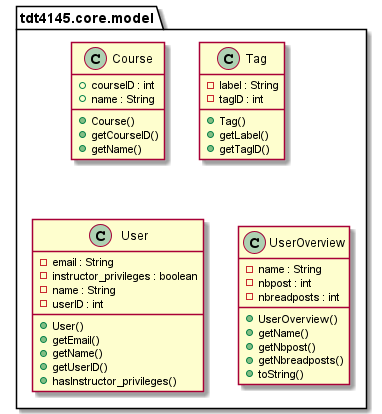

The diagram above was rendered by PlantUML. Its source (embedded in the PNG):
@startuml
  namespace tdt4145.core.model {
    class tdt4145.core.model.Course {
        + courseID : int
        + name : String
        + Course()
        + getCourseID()
        + getName()
    }
  }
  

  namespace tdt4145.core.model {
    class tdt4145.core.model.Tag {
        - label : String
        - tagID : int
        + Tag()
        + getLabel()
        + getTagID()
    }
  }
  

  namespace tdt4145.core.model {
    class tdt4145.core.model.User {
        - email : String
        - instructor_privileges : boolean
        - name : String
        - userID : int
        + User()
        + getEmail()
        + getName()
        + getUserID()
        + hasInstructor_privileges()
    }
  }
  

  namespace tdt4145.core.model {
    class tdt4145.core.model.UserOverview {
        - name : String
        - nbpost : int
        - nbreadposts : int
        + UserOverview()
        + getName()
        + getNbpost()
        + getNbreadposts()
        + toString()
    }
  }
@enduml